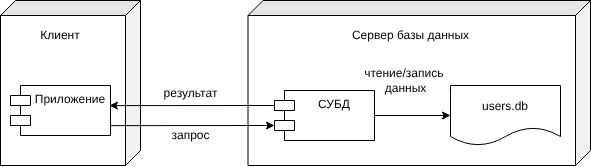

The diagram above was exported from draw.io. Its source (the exported page's mxGraphModel, read from the mxfile embedded in the PNG):
<mxGraphModel dx="721" dy="548" grid="1" gridSize="10" guides="1" tooltips="1" connect="1" arrows="1" fold="1" page="1" pageScale="1" pageWidth="827" pageHeight="1169" math="0" shadow="0">
  <root>
    <mxCell id="0" />
    <mxCell id="1" parent="0" />
    <mxCell id="2" value="&lt;div&gt;&lt;br&gt;&lt;/div&gt;" style="shape=cube;whiteSpace=wrap;html=1;boundedLbl=1;backgroundOutline=1;darkOpacity=0.05;darkOpacity2=0.1;size=15;direction=south;" vertex="1" parent="1">
      <mxGeometry x="337.5" y="30" width="342.5" height="165" as="geometry" />
    </mxCell>
    <mxCell id="3" value="" style="shape=cube;whiteSpace=wrap;html=1;boundedLbl=1;backgroundOutline=1;darkOpacity=0.05;darkOpacity2=0.1;size=15;direction=south;" vertex="1" parent="1">
      <mxGeometry x="90" y="30" width="140" height="165" as="geometry" />
    </mxCell>
    <mxCell id="4" style="edgeStyle=none;html=1;entryX=0;entryY=0;entryDx=0;entryDy=35;entryPerimeter=0;exitX=0.992;exitY=0.803;exitDx=0;exitDy=0;exitPerimeter=0;" edge="1" parent="1" source="5" target="7">
      <mxGeometry relative="1" as="geometry" />
    </mxCell>
    <mxCell id="5" value="Приложение&lt;div&gt;&lt;br&gt;&lt;/div&gt;" style="shape=module;align=left;spacingLeft=20;align=center;verticalAlign=top;whiteSpace=wrap;html=1;" vertex="1" parent="1">
      <mxGeometry x="100" y="115" width="100" height="50" as="geometry" />
    </mxCell>
    <mxCell id="6" style="edgeStyle=none;html=1;entryX=0;entryY=0.5;entryDx=0;entryDy=0;" edge="1" parent="1" source="7" target="8">
      <mxGeometry relative="1" as="geometry" />
    </mxCell>
    <mxCell id="12" style="edgeStyle=none;html=1;exitX=0;exitY=0;exitDx=0;exitDy=15;exitPerimeter=0;entryX=0.989;entryY=0.402;entryDx=0;entryDy=0;entryPerimeter=0;" edge="1" parent="1" source="7" target="5">
      <mxGeometry relative="1" as="geometry" />
    </mxCell>
    <mxCell id="7" value="&lt;div&gt;СУБД&lt;/div&gt;" style="shape=module;align=left;spacingLeft=20;align=center;verticalAlign=top;whiteSpace=wrap;html=1;" vertex="1" parent="1">
      <mxGeometry x="364" y="120" width="100" height="50" as="geometry" />
    </mxCell>
    <mxCell id="8" value="users.db" style="shape=document;whiteSpace=wrap;html=1;boundedLbl=1;" vertex="1" parent="1">
      <mxGeometry x="540" y="115" width="110" height="60" as="geometry" />
    </mxCell>
    <mxCell id="9" value="&lt;font style=&quot;color: rgb(0, 0, 0);&quot;&gt;чтение/запись&amp;nbsp;&lt;/font&gt;&lt;div&gt;&lt;font style=&quot;color: rgb(0, 0, 0);&quot;&gt;данных&lt;/font&gt;&lt;/div&gt;" style="text;html=1;align=center;verticalAlign=middle;resizable=0;points=[];autosize=1;strokeColor=none;fillColor=none;" vertex="1" parent="1">
      <mxGeometry x="440" y="90" width="110" height="40" as="geometry" />
    </mxCell>
    <mxCell id="10" value="Сервер базы данных" style="text;html=1;align=center;verticalAlign=middle;resizable=0;points=[];autosize=1;strokeColor=none;fillColor=none;" vertex="1" parent="1">
      <mxGeometry x="430" y="50" width="140" height="30" as="geometry" />
    </mxCell>
    <mxCell id="11" value="Клиент" style="text;html=1;align=center;verticalAlign=middle;whiteSpace=wrap;rounded=0;" vertex="1" parent="1">
      <mxGeometry x="120" y="50" width="60" height="30" as="geometry" />
    </mxCell>
    <mxCell id="13" value="результат" style="text;html=1;align=center;verticalAlign=middle;resizable=0;points=[];autosize=1;strokeColor=none;fillColor=none;" vertex="1" parent="1">
      <mxGeometry x="240" y="108" width="80" height="30" as="geometry" />
    </mxCell>
    <mxCell id="14" value="запрос" style="text;html=1;align=center;verticalAlign=middle;resizable=0;points=[];autosize=1;strokeColor=none;fillColor=none;" vertex="1" parent="1">
      <mxGeometry x="250" y="150" width="60" height="30" as="geometry" />
    </mxCell>
  </root>
</mxGraphModel>